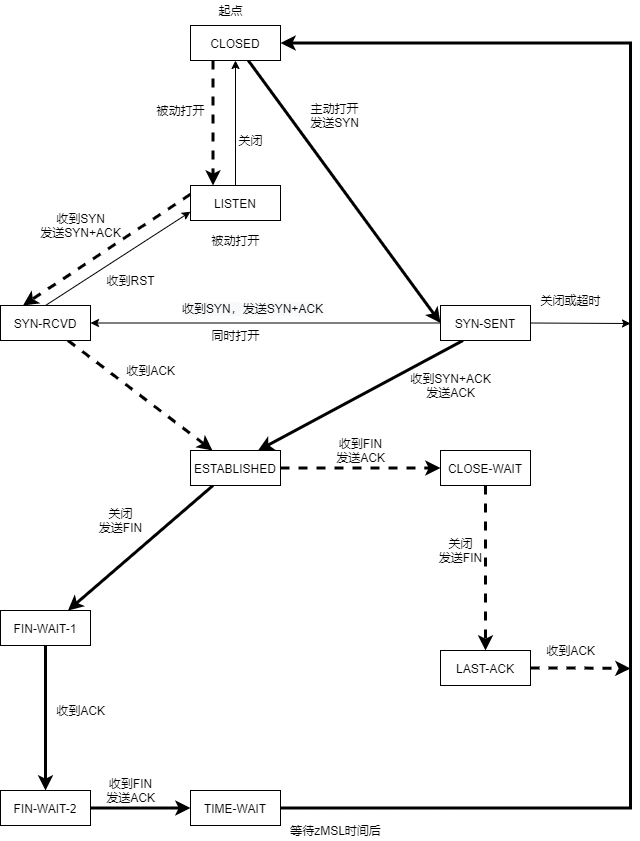

The diagram above was exported from draw.io. Its source (the exported page's mxGraphModel, read from the mxfile embedded in the PNG):
<mxGraphModel dx="1038" dy="548" grid="1" gridSize="10" guides="1" tooltips="1" connect="1" arrows="1" fold="1" page="1" pageScale="1" pageWidth="827" pageHeight="1169" math="0" shadow="0">
  <root>
    <mxCell id="0" />
    <mxCell id="1" parent="0" />
    <mxCell id="3N9LO7nYKX-eL1fzHjFj-8" value="" style="rounded=0;orthogonalLoop=1;jettySize=auto;html=1;entryX=0;entryY=0.5;entryDx=0;entryDy=0;strokeWidth=3;" edge="1" parent="1" source="3N9LO7nYKX-eL1fzHjFj-1" target="3N9LO7nYKX-eL1fzHjFj-4">
      <mxGeometry relative="1" as="geometry">
        <mxPoint x="470" y="542.5" as="targetPoint" />
      </mxGeometry>
    </mxCell>
    <mxCell id="3N9LO7nYKX-eL1fzHjFj-20" style="edgeStyle=none;rounded=0;orthogonalLoop=1;jettySize=auto;html=1;exitX=0.25;exitY=1;exitDx=0;exitDy=0;entryX=0.25;entryY=0;entryDx=0;entryDy=0;strokeWidth=3;dashed=1;" edge="1" parent="1" source="3N9LO7nYKX-eL1fzHjFj-1" target="3N9LO7nYKX-eL1fzHjFj-3">
      <mxGeometry relative="1" as="geometry" />
    </mxCell>
    <mxCell id="3N9LO7nYKX-eL1fzHjFj-1" value="CLOSED" style="rounded=0;whiteSpace=wrap;html=1;" vertex="1" parent="1">
      <mxGeometry x="300" y="525" width="90" height="35" as="geometry" />
    </mxCell>
    <mxCell id="3N9LO7nYKX-eL1fzHjFj-2" value="起点" style="text;html=1;align=center;verticalAlign=middle;resizable=0;points=[];autosize=1;strokeColor=none;" vertex="1" parent="1">
      <mxGeometry x="320" y="500" width="40" height="20" as="geometry" />
    </mxCell>
    <mxCell id="3N9LO7nYKX-eL1fzHjFj-10" style="edgeStyle=none;rounded=0;orthogonalLoop=1;jettySize=auto;html=1;exitX=0;exitY=0.25;exitDx=0;exitDy=0;entryX=0.25;entryY=0;entryDx=0;entryDy=0;strokeWidth=3;dashed=1;" edge="1" parent="1" source="3N9LO7nYKX-eL1fzHjFj-3" target="3N9LO7nYKX-eL1fzHjFj-5">
      <mxGeometry relative="1" as="geometry" />
    </mxCell>
    <mxCell id="3N9LO7nYKX-eL1fzHjFj-37" style="edgeStyle=orthogonalEdgeStyle;rounded=0;orthogonalLoop=1;jettySize=auto;html=1;exitX=0.5;exitY=0;exitDx=0;exitDy=0;entryX=0.5;entryY=1;entryDx=0;entryDy=0;strokeWidth=1;" edge="1" parent="1" source="3N9LO7nYKX-eL1fzHjFj-3" target="3N9LO7nYKX-eL1fzHjFj-1">
      <mxGeometry relative="1" as="geometry" />
    </mxCell>
    <mxCell id="3N9LO7nYKX-eL1fzHjFj-3" value="LISTEN" style="rounded=0;whiteSpace=wrap;html=1;" vertex="1" parent="1">
      <mxGeometry x="300" y="685" width="90" height="35" as="geometry" />
    </mxCell>
    <mxCell id="3N9LO7nYKX-eL1fzHjFj-12" style="edgeStyle=none;rounded=0;orthogonalLoop=1;jettySize=auto;html=1;exitX=0.25;exitY=1;exitDx=0;exitDy=0;entryX=0.75;entryY=0;entryDx=0;entryDy=0;strokeWidth=3;" edge="1" parent="1" source="3N9LO7nYKX-eL1fzHjFj-4" target="3N9LO7nYKX-eL1fzHjFj-6">
      <mxGeometry relative="1" as="geometry" />
    </mxCell>
    <mxCell id="3N9LO7nYKX-eL1fzHjFj-42" style="edgeStyle=none;rounded=0;orthogonalLoop=1;jettySize=auto;html=1;exitX=1;exitY=0.5;exitDx=0;exitDy=0;strokeWidth=1;" edge="1" parent="1" source="3N9LO7nYKX-eL1fzHjFj-4">
      <mxGeometry relative="1" as="geometry">
        <mxPoint x="740" y="823" as="targetPoint" />
      </mxGeometry>
    </mxCell>
    <mxCell id="3N9LO7nYKX-eL1fzHjFj-44" style="edgeStyle=none;rounded=0;orthogonalLoop=1;jettySize=auto;html=1;exitX=0;exitY=0.5;exitDx=0;exitDy=0;entryX=1;entryY=0.5;entryDx=0;entryDy=0;strokeWidth=1;" edge="1" parent="1" source="3N9LO7nYKX-eL1fzHjFj-4" target="3N9LO7nYKX-eL1fzHjFj-5">
      <mxGeometry relative="1" as="geometry" />
    </mxCell>
    <mxCell id="3N9LO7nYKX-eL1fzHjFj-4" value="SYN-SENT" style="rounded=0;whiteSpace=wrap;html=1;" vertex="1" parent="1">
      <mxGeometry x="550" y="805" width="90" height="35" as="geometry" />
    </mxCell>
    <mxCell id="3N9LO7nYKX-eL1fzHjFj-22" style="edgeStyle=none;rounded=0;orthogonalLoop=1;jettySize=auto;html=1;exitX=0.75;exitY=1;exitDx=0;exitDy=0;dashed=1;strokeWidth=3;" edge="1" parent="1" source="3N9LO7nYKX-eL1fzHjFj-5" target="3N9LO7nYKX-eL1fzHjFj-6">
      <mxGeometry relative="1" as="geometry" />
    </mxCell>
    <mxCell id="3N9LO7nYKX-eL1fzHjFj-40" style="rounded=0;orthogonalLoop=1;jettySize=auto;html=1;exitX=0.5;exitY=0;exitDx=0;exitDy=0;strokeWidth=1;entryX=0;entryY=0.75;entryDx=0;entryDy=0;" edge="1" parent="1" source="3N9LO7nYKX-eL1fzHjFj-5" target="3N9LO7nYKX-eL1fzHjFj-3">
      <mxGeometry relative="1" as="geometry">
        <mxPoint x="270" y="800" as="targetPoint" />
      </mxGeometry>
    </mxCell>
    <mxCell id="3N9LO7nYKX-eL1fzHjFj-5" value="SYN-RCVD" style="rounded=0;whiteSpace=wrap;html=1;" vertex="1" parent="1">
      <mxGeometry x="110" y="805" width="90" height="35" as="geometry" />
    </mxCell>
    <mxCell id="3N9LO7nYKX-eL1fzHjFj-15" style="edgeStyle=none;rounded=0;orthogonalLoop=1;jettySize=auto;html=1;exitX=0.25;exitY=1;exitDx=0;exitDy=0;entryX=0.75;entryY=0;entryDx=0;entryDy=0;strokeWidth=3;" edge="1" parent="1" source="3N9LO7nYKX-eL1fzHjFj-6" target="3N9LO7nYKX-eL1fzHjFj-14">
      <mxGeometry relative="1" as="geometry" />
    </mxCell>
    <mxCell id="3N9LO7nYKX-eL1fzHjFj-25" style="edgeStyle=none;rounded=0;orthogonalLoop=1;jettySize=auto;html=1;exitX=1;exitY=0.5;exitDx=0;exitDy=0;entryX=0;entryY=0.5;entryDx=0;entryDy=0;dashed=1;strokeWidth=3;" edge="1" parent="1" source="3N9LO7nYKX-eL1fzHjFj-6" target="3N9LO7nYKX-eL1fzHjFj-24">
      <mxGeometry relative="1" as="geometry" />
    </mxCell>
    <mxCell id="3N9LO7nYKX-eL1fzHjFj-6" value="ESTABLISHED" style="rounded=0;whiteSpace=wrap;html=1;" vertex="1" parent="1">
      <mxGeometry x="300" y="950" width="90" height="35" as="geometry" />
    </mxCell>
    <mxCell id="3N9LO7nYKX-eL1fzHjFj-9" value="主动打开&lt;br&gt;发送SYN" style="text;html=1;align=center;verticalAlign=middle;resizable=0;points=[];autosize=1;strokeColor=none;" vertex="1" parent="1">
      <mxGeometry x="414" y="600" width="60" height="30" as="geometry" />
    </mxCell>
    <mxCell id="3N9LO7nYKX-eL1fzHjFj-11" value="收到SYN&lt;br&gt;发送SYN+ACK" style="text;html=1;align=center;verticalAlign=middle;resizable=0;points=[];autosize=1;strokeColor=none;" vertex="1" parent="1">
      <mxGeometry x="140" y="710" width="100" height="30" as="geometry" />
    </mxCell>
    <mxCell id="3N9LO7nYKX-eL1fzHjFj-13" value="收到SYN+ACK&lt;br&gt;发送ACK" style="text;html=1;align=center;verticalAlign=middle;resizable=0;points=[];autosize=1;strokeColor=none;" vertex="1" parent="1">
      <mxGeometry x="510" y="870" width="100" height="30" as="geometry" />
    </mxCell>
    <mxCell id="3N9LO7nYKX-eL1fzHjFj-18" style="edgeStyle=none;rounded=0;orthogonalLoop=1;jettySize=auto;html=1;exitX=0.5;exitY=1;exitDx=0;exitDy=0;entryX=0.5;entryY=0;entryDx=0;entryDy=0;strokeWidth=3;" edge="1" parent="1" source="3N9LO7nYKX-eL1fzHjFj-14" target="3N9LO7nYKX-eL1fzHjFj-17">
      <mxGeometry relative="1" as="geometry" />
    </mxCell>
    <mxCell id="3N9LO7nYKX-eL1fzHjFj-14" value="FIN-WAIT-1" style="rounded=0;whiteSpace=wrap;html=1;" vertex="1" parent="1">
      <mxGeometry x="110" y="1110" width="90" height="35" as="geometry" />
    </mxCell>
    <mxCell id="3N9LO7nYKX-eL1fzHjFj-16" value="关闭&lt;br&gt;发送FIN" style="text;html=1;align=center;verticalAlign=middle;resizable=0;points=[];autosize=1;strokeColor=none;" vertex="1" parent="1">
      <mxGeometry x="200" y="1005" width="60" height="30" as="geometry" />
    </mxCell>
    <mxCell id="3N9LO7nYKX-eL1fzHjFj-31" style="edgeStyle=none;rounded=0;orthogonalLoop=1;jettySize=auto;html=1;exitX=1;exitY=0.5;exitDx=0;exitDy=0;entryX=0;entryY=0.5;entryDx=0;entryDy=0;strokeWidth=3;" edge="1" parent="1" source="3N9LO7nYKX-eL1fzHjFj-17" target="3N9LO7nYKX-eL1fzHjFj-30">
      <mxGeometry relative="1" as="geometry" />
    </mxCell>
    <mxCell id="3N9LO7nYKX-eL1fzHjFj-17" value="FIN-WAIT-2" style="rounded=0;whiteSpace=wrap;html=1;" vertex="1" parent="1">
      <mxGeometry x="110" y="1290" width="90" height="35" as="geometry" />
    </mxCell>
    <mxCell id="3N9LO7nYKX-eL1fzHjFj-19" value="收到ACK" style="text;html=1;align=center;verticalAlign=middle;resizable=0;points=[];autosize=1;strokeColor=none;" vertex="1" parent="1">
      <mxGeometry x="160" y="1200" width="60" height="20" as="geometry" />
    </mxCell>
    <mxCell id="3N9LO7nYKX-eL1fzHjFj-21" value="被动打开" style="text;html=1;align=center;verticalAlign=middle;resizable=0;points=[];autosize=1;strokeColor=none;" vertex="1" parent="1">
      <mxGeometry x="260" y="600" width="60" height="20" as="geometry" />
    </mxCell>
    <mxCell id="3N9LO7nYKX-eL1fzHjFj-23" value="收到ACK" style="text;html=1;align=center;verticalAlign=middle;resizable=0;points=[];autosize=1;strokeColor=none;" vertex="1" parent="1">
      <mxGeometry x="230" y="860" width="60" height="20" as="geometry" />
    </mxCell>
    <mxCell id="3N9LO7nYKX-eL1fzHjFj-28" style="edgeStyle=none;rounded=0;orthogonalLoop=1;jettySize=auto;html=1;exitX=0.5;exitY=1;exitDx=0;exitDy=0;entryX=0.5;entryY=0;entryDx=0;entryDy=0;dashed=1;strokeWidth=3;" edge="1" parent="1" source="3N9LO7nYKX-eL1fzHjFj-24" target="3N9LO7nYKX-eL1fzHjFj-27">
      <mxGeometry relative="1" as="geometry" />
    </mxCell>
    <mxCell id="3N9LO7nYKX-eL1fzHjFj-24" value="CLOSE-WAIT" style="rounded=0;whiteSpace=wrap;html=1;" vertex="1" parent="1">
      <mxGeometry x="550" y="950" width="90" height="35" as="geometry" />
    </mxCell>
    <mxCell id="3N9LO7nYKX-eL1fzHjFj-26" value="收到FIN&lt;br&gt;发送ACK" style="text;html=1;align=center;verticalAlign=middle;resizable=0;points=[];autosize=1;strokeColor=none;" vertex="1" parent="1">
      <mxGeometry x="440" y="935" width="60" height="30" as="geometry" />
    </mxCell>
    <mxCell id="3N9LO7nYKX-eL1fzHjFj-35" style="edgeStyle=orthogonalEdgeStyle;rounded=0;orthogonalLoop=1;jettySize=auto;html=1;exitX=1;exitY=0.5;exitDx=0;exitDy=0;strokeWidth=3;dashed=1;" edge="1" parent="1" source="3N9LO7nYKX-eL1fzHjFj-27">
      <mxGeometry relative="1" as="geometry">
        <mxPoint x="740" y="1168" as="targetPoint" />
      </mxGeometry>
    </mxCell>
    <mxCell id="3N9LO7nYKX-eL1fzHjFj-27" value="LAST-ACK" style="rounded=0;whiteSpace=wrap;html=1;" vertex="1" parent="1">
      <mxGeometry x="550" y="1150" width="90" height="35" as="geometry" />
    </mxCell>
    <mxCell id="3N9LO7nYKX-eL1fzHjFj-29" value="关闭&lt;br&gt;发送FIN" style="text;html=1;align=center;verticalAlign=middle;resizable=0;points=[];autosize=1;strokeColor=none;" vertex="1" parent="1">
      <mxGeometry x="540" y="1035" width="60" height="30" as="geometry" />
    </mxCell>
    <mxCell id="3N9LO7nYKX-eL1fzHjFj-33" style="edgeStyle=orthogonalEdgeStyle;rounded=0;orthogonalLoop=1;jettySize=auto;html=1;exitX=1;exitY=0.5;exitDx=0;exitDy=0;entryX=1;entryY=0.5;entryDx=0;entryDy=0;strokeWidth=3;" edge="1" parent="1" source="3N9LO7nYKX-eL1fzHjFj-30" target="3N9LO7nYKX-eL1fzHjFj-1">
      <mxGeometry relative="1" as="geometry">
        <Array as="points">
          <mxPoint x="740" y="1308" />
          <mxPoint x="740" y="543" />
        </Array>
      </mxGeometry>
    </mxCell>
    <mxCell id="3N9LO7nYKX-eL1fzHjFj-30" value="TIME-WAIT" style="rounded=0;whiteSpace=wrap;html=1;" vertex="1" parent="1">
      <mxGeometry x="300" y="1290" width="90" height="35" as="geometry" />
    </mxCell>
    <mxCell id="3N9LO7nYKX-eL1fzHjFj-32" value="收到FIN&lt;br&gt;发送ACK" style="text;html=1;align=center;verticalAlign=middle;resizable=0;points=[];autosize=1;strokeColor=none;" vertex="1" parent="1">
      <mxGeometry x="210" y="1275" width="60" height="30" as="geometry" />
    </mxCell>
    <mxCell id="3N9LO7nYKX-eL1fzHjFj-34" value="等待zMSL时间后" style="text;html=1;align=center;verticalAlign=middle;resizable=0;points=[];autosize=1;strokeColor=none;" vertex="1" parent="1">
      <mxGeometry x="390" y="1320" width="110" height="20" as="geometry" />
    </mxCell>
    <mxCell id="3N9LO7nYKX-eL1fzHjFj-36" value="收到ACK" style="text;html=1;align=center;verticalAlign=middle;resizable=0;points=[];autosize=1;strokeColor=none;" vertex="1" parent="1">
      <mxGeometry x="650" y="1140" width="60" height="20" as="geometry" />
    </mxCell>
    <mxCell id="3N9LO7nYKX-eL1fzHjFj-38" value="关闭" style="text;html=1;align=center;verticalAlign=middle;resizable=0;points=[];autosize=1;strokeColor=none;" vertex="1" parent="1">
      <mxGeometry x="340" y="630" width="40" height="20" as="geometry" />
    </mxCell>
    <mxCell id="3N9LO7nYKX-eL1fzHjFj-39" value="被动打开" style="text;html=1;align=center;verticalAlign=middle;resizable=0;points=[];autosize=1;strokeColor=none;" vertex="1" parent="1">
      <mxGeometry x="315" y="730" width="60" height="20" as="geometry" />
    </mxCell>
    <mxCell id="3N9LO7nYKX-eL1fzHjFj-41" value="收到RST" style="text;html=1;align=center;verticalAlign=middle;resizable=0;points=[];autosize=1;strokeColor=none;" vertex="1" parent="1">
      <mxGeometry x="210" y="770" width="60" height="20" as="geometry" />
    </mxCell>
    <mxCell id="3N9LO7nYKX-eL1fzHjFj-43" value="关闭或超时" style="text;html=1;align=center;verticalAlign=middle;resizable=0;points=[];autosize=1;strokeColor=none;" vertex="1" parent="1">
      <mxGeometry x="640" y="790" width="80" height="20" as="geometry" />
    </mxCell>
    <mxCell id="3N9LO7nYKX-eL1fzHjFj-45" value="&lt;span style=&quot;color: rgb(0 , 0 , 0) ; font-family: &amp;#34;helvetica&amp;#34; ; font-size: 12px ; font-style: normal ; font-weight: 400 ; letter-spacing: normal ; text-align: center ; text-indent: 0px ; text-transform: none ; word-spacing: 0px ; background-color: rgb(248 , 249 , 250) ; display: inline ; float: none&quot;&gt;收到SYN，&lt;/span&gt;&lt;span style=&quot;color: rgb(0 , 0 , 0) ; font-family: &amp;#34;helvetica&amp;#34; ; font-size: 12px ; font-style: normal ; font-weight: 400 ; letter-spacing: normal ; text-align: center ; text-indent: 0px ; text-transform: none ; word-spacing: 0px ; background-color: rgb(248 , 249 , 250) ; display: inline ; float: none&quot;&gt;发送SYN+ACK&lt;/span&gt;" style="text;whiteSpace=wrap;html=1;" vertex="1" parent="1">
      <mxGeometry x="290" y="795" width="165" height="30" as="geometry" />
    </mxCell>
    <mxCell id="3N9LO7nYKX-eL1fzHjFj-46" value="同时打开" style="text;html=1;align=center;verticalAlign=middle;resizable=0;points=[];autosize=1;strokeColor=none;" vertex="1" parent="1">
      <mxGeometry x="315" y="825" width="60" height="20" as="geometry" />
    </mxCell>
  </root>
</mxGraphModel>